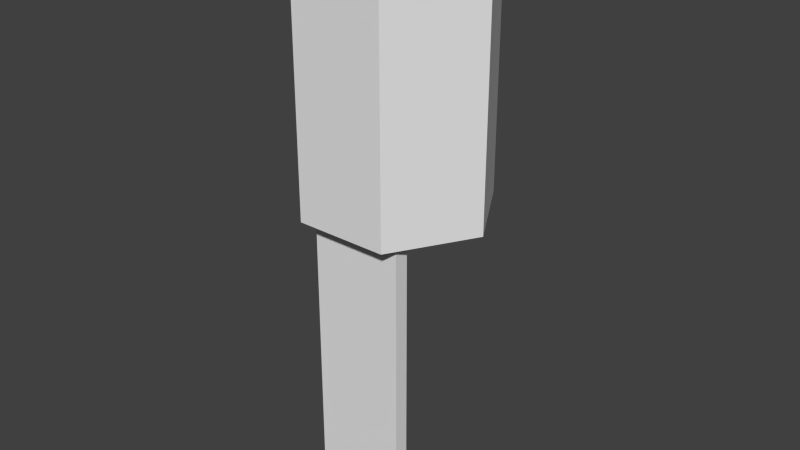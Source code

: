 # Source: Modul_Leiter.blend  (saved by Blender 2.74.0; exported with 4.5.12 LTS)
import bpy
from mathutils import Matrix  # noqa: F401  (used for matrix-valued properties, if any)

bpy.ops.wm.read_factory_settings(use_empty=True)
scene = bpy.context.scene
scene.name = 'Scene'

# ---- collections
col_collection_2 = bpy.data.collections.new('Collection 2'); scene.collection.children.link(col_collection_2)

# ---- world
world_world = bpy.data.worlds.new('World'); scene.world = world_world
world_world.color = (0.05088, 0.05088, 0.05088)
world_world.use_sun_shadow = False
world_world.sun_shadow_jitter_overblur = 0.0
world_world.cycles.sampling_method = 'MANUAL'
world_world.cycles.sample_map_resolution = 256

# ---- meshes
me_circle_050 = bpy.data.meshes.new('Circle.050')
me_circle_050.from_pydata([(5.702e-07, -1.519, 4.768e-07), (1.315, 0.7594, 4.768e-07), (1.315, -0.7594, 4.768e-07), (-1.315, 0.7594, 4.768e-07), (4.629e-07, 1.519, 4.768e-07), (-1.315, -0.7594, 4.768e-07), (-1.315, -0.7594, 4.0), (4.629e-07, 1.519, 4.0), (-1.315, 0.7594, 4.0), (1.315, -0.7594, 4.0), (1.315, 0.7594, 4.0), (5.702e-07, -1.519, 4.0), (0.1609, -1.265, -4.625), (-1.154, -0.5059, -4.625), (-1.154, -0.5059, 4.0), (0.1609, -1.265, 4.0), (0.2806, -1.058, -4.625), (-1.035, -0.2986, -4.625), (-1.035, -0.2986, 4.0), (0.2806, -1.058, 4.0)], [], [(3, 8, 6, 5), (2, 9, 10, 1), (5, 6, 11, 0), (0, 11, 9, 2), (4, 7, 8, 3), (1, 10, 7, 4), (13, 12, 15, 14), (14, 18, 17, 13), (17, 18, 19, 16), (13, 17, 16, 12), (15, 19, 18, 14), (12, 16, 19, 15)])
me_circle_050.use_remesh_preserve_volume = False
me_circle_050.use_remesh_preserve_attributes = False
me_circle_050.use_mirror_vertex_groups = False
me_circle_050.update()

# ---- objects
ob_leiterschacht = bpy.data.objects.new('Leiterschacht', me_circle_050)

# ---- transforms, parenting, visibility, modifiers, constraints
ob_leiterschacht.location = (-4.768e-06, 2.861e-06, 7.0)
ob_leiterschacht.rotation_euler = (0.0, -0.0, 0.5236)
ob_leiterschacht.lineart.crease_threshold = 0.0

# ---- collection membership
col_collection_2.objects.link(ob_leiterschacht)

# ---- scene / render settings (as saved in the file)
scene.frame_start = 1; scene.frame_end = 250; scene.frame_set(1)
scene.render.engine = 'BLENDER_EEVEE_NEXT'
scene.render.resolution_percentage = 50
scene.render.dither_intensity = 0.0
scene.cycles.use_denoising = False
scene.cycles.samples = 10
scene.cycles.sampling_pattern = 'TABULATED_SOBOL'
scene.cycles.light_sampling_threshold = 0.0
scene.cycles.use_adaptive_sampling = False
scene.cycles.use_light_tree = False
scene.cycles.blur_glossy = 0.0
scene.cycles.pixel_filter_type = 'GAUSSIAN'
scene.cycles.sample_clamp_indirect = 0.0
scene.view_settings.view_transform = 'Standard'
bpy.context.view_layer.update()

# ---- added for rendering (the .blend has no active camera and no usable light): camera, sun
cam_auto = bpy.data.cameras.new('AutoCamera')
cam_auto.lens = 50.0
cam_auto.sensor_width = 36.0
cam_auto.clip_end = 1000.0
ob_auto_camera = bpy.data.objects.new('AutoCamera', cam_auto)
scene.collection.objects.link(ob_auto_camera)
ob_auto_camera.location = (9.45283, -11.3434, 14.2497)
ob_auto_camera.rotation_euler = (1.09748, -7.21219e-08, 0.694738)
scene.camera = ob_auto_camera
light_auto_sun = bpy.data.lights.new('AutoSun', 'SUN')
light_auto_sun.energy = 3.0
light_auto_sun.angle = 0.0523599
ob_auto_sun = bpy.data.objects.new('AutoSun', light_auto_sun)
scene.collection.objects.link(ob_auto_sun)
ob_auto_sun.rotation_euler = (0.872665, 0.174533, 0.523599)
bpy.context.view_layer.update()
